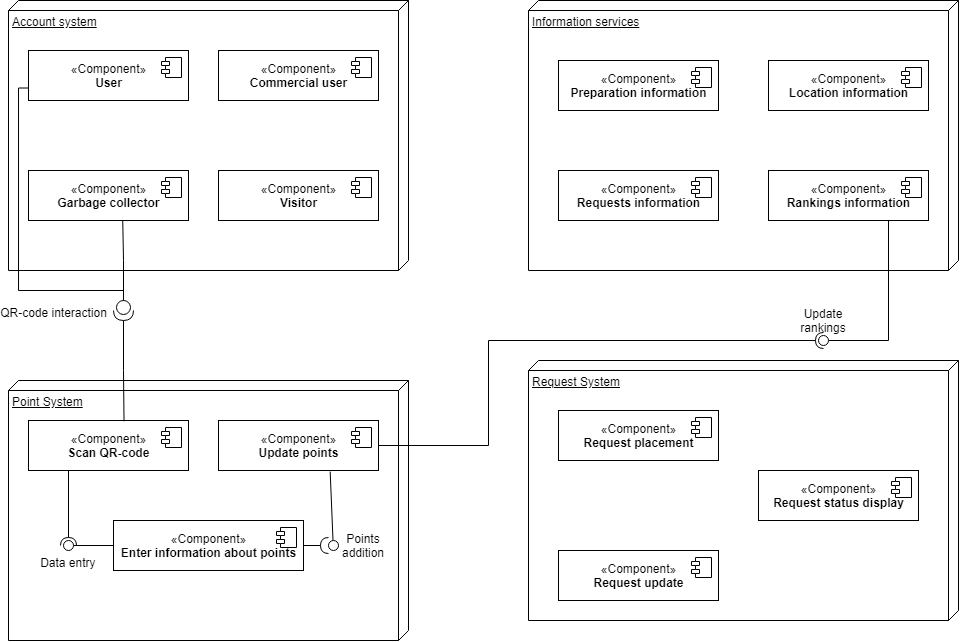

The diagram above was exported from draw.io. Its source (the exported page's mxGraphModel, read from the mxfile embedded in the PNG):
<mxGraphModel dx="981" dy="552" grid="1" gridSize="10" guides="1" tooltips="1" connect="1" arrows="1" fold="1" page="1" pageScale="1" pageWidth="1100" pageHeight="850" background="#ffffff" math="0" shadow="0">
  <root>
    <mxCell id="0" />
    <mxCell id="1" parent="0" />
    <mxCell id="tZJczpqcbRT4A8SNst9a-17" value="" style="group" vertex="1" connectable="0" parent="1">
      <mxGeometry x="600" y="440" width="430" height="260" as="geometry" />
    </mxCell>
    <mxCell id="tZJczpqcbRT4A8SNst9a-8" value="Request System" style="verticalAlign=top;align=left;spacingTop=8;spacingLeft=2;spacingRight=12;shape=cube;size=10;direction=south;fontStyle=4;html=1;" vertex="1" parent="tZJczpqcbRT4A8SNst9a-17">
      <mxGeometry width="430" height="260" as="geometry" />
    </mxCell>
    <mxCell id="tZJczpqcbRT4A8SNst9a-9" value="«Component»&lt;br&gt;&lt;b&gt;Request placement&lt;/b&gt;" style="html=1;dropTarget=0;" vertex="1" parent="tZJczpqcbRT4A8SNst9a-17">
      <mxGeometry x="30" y="50" width="160" height="50" as="geometry" />
    </mxCell>
    <mxCell id="tZJczpqcbRT4A8SNst9a-10" value="" style="shape=module;jettyWidth=8;jettyHeight=4;" vertex="1" parent="tZJczpqcbRT4A8SNst9a-9">
      <mxGeometry x="1" width="20" height="20" relative="1" as="geometry">
        <mxPoint x="-27" y="7" as="offset" />
      </mxGeometry>
    </mxCell>
    <mxCell id="tZJczpqcbRT4A8SNst9a-11" value="«Component»&lt;br&gt;&lt;b&gt;Request update&lt;/b&gt;" style="html=1;dropTarget=0;" vertex="1" parent="tZJczpqcbRT4A8SNst9a-17">
      <mxGeometry x="30" y="190" width="160" height="50" as="geometry" />
    </mxCell>
    <mxCell id="tZJczpqcbRT4A8SNst9a-12" value="" style="shape=module;jettyWidth=8;jettyHeight=4;" vertex="1" parent="tZJczpqcbRT4A8SNst9a-11">
      <mxGeometry x="1" width="20" height="20" relative="1" as="geometry">
        <mxPoint x="-27" y="7" as="offset" />
      </mxGeometry>
    </mxCell>
    <mxCell id="tZJczpqcbRT4A8SNst9a-13" value="«Component»&lt;br&gt;&lt;b&gt;Request status display&lt;/b&gt;" style="html=1;dropTarget=0;" vertex="1" parent="tZJczpqcbRT4A8SNst9a-17">
      <mxGeometry x="230" y="110" width="160" height="50" as="geometry" />
    </mxCell>
    <mxCell id="tZJczpqcbRT4A8SNst9a-14" value="" style="shape=module;jettyWidth=8;jettyHeight=4;" vertex="1" parent="tZJczpqcbRT4A8SNst9a-13">
      <mxGeometry x="1" width="20" height="20" relative="1" as="geometry">
        <mxPoint x="-27" y="7" as="offset" />
      </mxGeometry>
    </mxCell>
    <mxCell id="tZJczpqcbRT4A8SNst9a-24" value="" style="group" vertex="1" connectable="0" parent="1">
      <mxGeometry x="80" y="80" width="400" height="270" as="geometry" />
    </mxCell>
    <mxCell id="tZJczpqcbRT4A8SNst9a-5" value="Account system" style="verticalAlign=top;align=left;spacingTop=8;spacingLeft=2;spacingRight=12;shape=cube;size=10;direction=south;fontStyle=4;html=1;" vertex="1" parent="tZJczpqcbRT4A8SNst9a-24">
      <mxGeometry width="400" height="270" as="geometry" />
    </mxCell>
    <mxCell id="tZJczpqcbRT4A8SNst9a-15" value="«Component»&lt;br&gt;&lt;b&gt;User&lt;/b&gt;" style="html=1;dropTarget=0;" vertex="1" parent="tZJczpqcbRT4A8SNst9a-24">
      <mxGeometry x="20" y="50" width="160" height="50" as="geometry" />
    </mxCell>
    <mxCell id="tZJczpqcbRT4A8SNst9a-16" value="" style="shape=module;jettyWidth=8;jettyHeight=4;" vertex="1" parent="tZJczpqcbRT4A8SNst9a-15">
      <mxGeometry x="1" width="20" height="20" relative="1" as="geometry">
        <mxPoint x="-27" y="7" as="offset" />
      </mxGeometry>
    </mxCell>
    <mxCell id="tZJczpqcbRT4A8SNst9a-18" value="«Component»&lt;br&gt;&lt;b&gt;Visitor&lt;/b&gt;" style="html=1;dropTarget=0;" vertex="1" parent="tZJczpqcbRT4A8SNst9a-24">
      <mxGeometry x="210" y="170" width="160" height="50" as="geometry" />
    </mxCell>
    <mxCell id="tZJczpqcbRT4A8SNst9a-19" value="" style="shape=module;jettyWidth=8;jettyHeight=4;" vertex="1" parent="tZJczpqcbRT4A8SNst9a-18">
      <mxGeometry x="1" width="20" height="20" relative="1" as="geometry">
        <mxPoint x="-27" y="7" as="offset" />
      </mxGeometry>
    </mxCell>
    <mxCell id="tZJczpqcbRT4A8SNst9a-20" value="«Component»&lt;br&gt;&lt;b&gt;Garbage collector&lt;/b&gt;" style="html=1;dropTarget=0;" vertex="1" parent="tZJczpqcbRT4A8SNst9a-24">
      <mxGeometry x="20" y="170" width="160" height="50" as="geometry" />
    </mxCell>
    <mxCell id="tZJczpqcbRT4A8SNst9a-21" value="" style="shape=module;jettyWidth=8;jettyHeight=4;" vertex="1" parent="tZJczpqcbRT4A8SNst9a-20">
      <mxGeometry x="1" width="20" height="20" relative="1" as="geometry">
        <mxPoint x="-27" y="7" as="offset" />
      </mxGeometry>
    </mxCell>
    <mxCell id="tZJczpqcbRT4A8SNst9a-22" value="«Component»&lt;br&gt;&lt;b&gt;Commercial user&lt;/b&gt;" style="html=1;dropTarget=0;" vertex="1" parent="tZJczpqcbRT4A8SNst9a-24">
      <mxGeometry x="210" y="50" width="160" height="50" as="geometry" />
    </mxCell>
    <mxCell id="tZJczpqcbRT4A8SNst9a-23" value="" style="shape=module;jettyWidth=8;jettyHeight=4;" vertex="1" parent="tZJczpqcbRT4A8SNst9a-22">
      <mxGeometry x="1" width="20" height="20" relative="1" as="geometry">
        <mxPoint x="-27" y="7" as="offset" />
      </mxGeometry>
    </mxCell>
    <mxCell id="tZJczpqcbRT4A8SNst9a-33" value="" style="group" vertex="1" connectable="0" parent="1">
      <mxGeometry x="600" y="80" width="430" height="270" as="geometry" />
    </mxCell>
    <mxCell id="tZJczpqcbRT4A8SNst9a-6" value="Information services" style="verticalAlign=top;align=left;spacingTop=8;spacingLeft=2;spacingRight=12;shape=cube;size=10;direction=south;fontStyle=4;html=1;" vertex="1" parent="tZJczpqcbRT4A8SNst9a-33">
      <mxGeometry width="430" height="270" as="geometry" />
    </mxCell>
    <mxCell id="tZJczpqcbRT4A8SNst9a-25" value="«Component»&lt;br&gt;&lt;b&gt;Preparation information&lt;/b&gt;" style="html=1;dropTarget=0;" vertex="1" parent="tZJczpqcbRT4A8SNst9a-33">
      <mxGeometry x="30" y="60" width="160" height="50" as="geometry" />
    </mxCell>
    <mxCell id="tZJczpqcbRT4A8SNst9a-26" value="" style="shape=module;jettyWidth=8;jettyHeight=4;" vertex="1" parent="tZJczpqcbRT4A8SNst9a-25">
      <mxGeometry x="1" width="20" height="20" relative="1" as="geometry">
        <mxPoint x="-27" y="7" as="offset" />
      </mxGeometry>
    </mxCell>
    <mxCell id="tZJczpqcbRT4A8SNst9a-27" value="«Component»&lt;br&gt;&lt;b&gt;Rankings information&lt;/b&gt;" style="html=1;dropTarget=0;" vertex="1" parent="tZJczpqcbRT4A8SNst9a-33">
      <mxGeometry x="240" y="170" width="160" height="50" as="geometry" />
    </mxCell>
    <mxCell id="tZJczpqcbRT4A8SNst9a-28" value="" style="shape=module;jettyWidth=8;jettyHeight=4;" vertex="1" parent="tZJczpqcbRT4A8SNst9a-27">
      <mxGeometry x="1" width="20" height="20" relative="1" as="geometry">
        <mxPoint x="-27" y="7" as="offset" />
      </mxGeometry>
    </mxCell>
    <mxCell id="tZJczpqcbRT4A8SNst9a-29" value="«Component»&lt;br&gt;&lt;b&gt;Location information&lt;/b&gt;" style="html=1;dropTarget=0;" vertex="1" parent="tZJczpqcbRT4A8SNst9a-33">
      <mxGeometry x="240" y="60" width="160" height="50" as="geometry" />
    </mxCell>
    <mxCell id="tZJczpqcbRT4A8SNst9a-30" value="" style="shape=module;jettyWidth=8;jettyHeight=4;" vertex="1" parent="tZJczpqcbRT4A8SNst9a-29">
      <mxGeometry x="1" width="20" height="20" relative="1" as="geometry">
        <mxPoint x="-27" y="7" as="offset" />
      </mxGeometry>
    </mxCell>
    <mxCell id="tZJczpqcbRT4A8SNst9a-31" value="«Component»&lt;br&gt;&lt;b&gt;Requests information&lt;/b&gt;" style="html=1;dropTarget=0;" vertex="1" parent="tZJczpqcbRT4A8SNst9a-33">
      <mxGeometry x="30" y="170" width="160" height="50" as="geometry" />
    </mxCell>
    <mxCell id="tZJczpqcbRT4A8SNst9a-32" value="" style="shape=module;jettyWidth=8;jettyHeight=4;" vertex="1" parent="tZJczpqcbRT4A8SNst9a-31">
      <mxGeometry x="1" width="20" height="20" relative="1" as="geometry">
        <mxPoint x="-27" y="7" as="offset" />
      </mxGeometry>
    </mxCell>
    <mxCell id="tZJczpqcbRT4A8SNst9a-55" style="edgeStyle=orthogonalEdgeStyle;rounded=0;sketch=0;orthogonalLoop=1;jettySize=auto;html=1;exitX=0;exitY=0.5;exitDx=0;exitDy=0;exitPerimeter=0;entryX=0.589;entryY=0.994;entryDx=0;entryDy=0;entryPerimeter=0;endArrow=none;endFill=0;" edge="1" parent="1" source="tZJczpqcbRT4A8SNst9a-50" target="tZJczpqcbRT4A8SNst9a-20">
      <mxGeometry relative="1" as="geometry" />
    </mxCell>
    <mxCell id="tZJczpqcbRT4A8SNst9a-50" value="QR-code interaction" style="shape=providedRequiredInterface;html=1;verticalLabelPosition=bottom;rotation=90;horizontal=0;labelPosition=center;align=center;verticalAlign=bottom;spacing=0;spacingLeft=-90;spacingRight=90;" vertex="1" parent="1">
      <mxGeometry x="185" y="380" width="20" height="20" as="geometry" />
    </mxCell>
    <mxCell id="tZJczpqcbRT4A8SNst9a-56" style="edgeStyle=orthogonalEdgeStyle;rounded=0;sketch=0;orthogonalLoop=1;jettySize=auto;html=1;exitX=0;exitY=0.75;exitDx=0;exitDy=0;entryX=0;entryY=0.5;entryDx=0;entryDy=0;entryPerimeter=0;endArrow=none;endFill=0;" edge="1" parent="1" source="tZJczpqcbRT4A8SNst9a-15" target="tZJczpqcbRT4A8SNst9a-50">
      <mxGeometry relative="1" as="geometry">
        <Array as="points">
          <mxPoint x="90" y="168" />
          <mxPoint x="90" y="370" />
          <mxPoint x="195" y="370" />
        </Array>
      </mxGeometry>
    </mxCell>
    <mxCell id="tZJczpqcbRT4A8SNst9a-63" value="" style="group" vertex="1" connectable="0" parent="1">
      <mxGeometry x="80" y="460" width="400" height="260" as="geometry" />
    </mxCell>
    <mxCell id="tZJczpqcbRT4A8SNst9a-7" value="Point System" style="verticalAlign=top;align=left;spacingTop=8;spacingLeft=2;spacingRight=12;shape=cube;size=10;direction=south;fontStyle=4;html=1;" vertex="1" parent="tZJczpqcbRT4A8SNst9a-63">
      <mxGeometry width="400" height="260" as="geometry" />
    </mxCell>
    <mxCell id="tZJczpqcbRT4A8SNst9a-44" value="«Component»&lt;br&gt;&lt;b&gt;Scan QR-code&lt;/b&gt;" style="html=1;dropTarget=0;" vertex="1" parent="tZJczpqcbRT4A8SNst9a-63">
      <mxGeometry x="20" y="40" width="160" height="50" as="geometry" />
    </mxCell>
    <mxCell id="tZJczpqcbRT4A8SNst9a-45" value="" style="shape=module;jettyWidth=8;jettyHeight=4;" vertex="1" parent="tZJczpqcbRT4A8SNst9a-44">
      <mxGeometry x="1" width="20" height="20" relative="1" as="geometry">
        <mxPoint x="-27" y="7" as="offset" />
      </mxGeometry>
    </mxCell>
    <mxCell id="tZJczpqcbRT4A8SNst9a-46" value="«Component»&lt;br&gt;&lt;b&gt;Enter information about points&lt;/b&gt;" style="html=1;dropTarget=0;" vertex="1" parent="tZJczpqcbRT4A8SNst9a-63">
      <mxGeometry x="105" y="140" width="190" height="50" as="geometry" />
    </mxCell>
    <mxCell id="tZJczpqcbRT4A8SNst9a-47" value="" style="shape=module;jettyWidth=8;jettyHeight=4;" vertex="1" parent="tZJczpqcbRT4A8SNst9a-46">
      <mxGeometry x="1" width="20" height="20" relative="1" as="geometry">
        <mxPoint x="-27" y="7" as="offset" />
      </mxGeometry>
    </mxCell>
    <mxCell id="tZJczpqcbRT4A8SNst9a-48" value="«Component»&lt;br&gt;&lt;b&gt;Update points&lt;/b&gt;" style="html=1;dropTarget=0;" vertex="1" parent="tZJczpqcbRT4A8SNst9a-63">
      <mxGeometry x="210" y="40" width="160" height="50" as="geometry" />
    </mxCell>
    <mxCell id="tZJczpqcbRT4A8SNst9a-49" value="" style="shape=module;jettyWidth=8;jettyHeight=4;" vertex="1" parent="tZJczpqcbRT4A8SNst9a-48">
      <mxGeometry x="1" width="20" height="20" relative="1" as="geometry">
        <mxPoint x="-27" y="7" as="offset" />
      </mxGeometry>
    </mxCell>
    <mxCell id="tZJczpqcbRT4A8SNst9a-57" value="" style="rounded=0;orthogonalLoop=1;jettySize=auto;html=1;endArrow=none;endFill=0;exitX=0;exitY=0.5;exitDx=0;exitDy=0;" edge="1" target="tZJczpqcbRT4A8SNst9a-59" parent="tZJczpqcbRT4A8SNst9a-63" source="tZJczpqcbRT4A8SNst9a-46">
      <mxGeometry relative="1" as="geometry">
        <mxPoint x="40" y="90" as="sourcePoint" />
        <Array as="points" />
      </mxGeometry>
    </mxCell>
    <mxCell id="tZJczpqcbRT4A8SNst9a-58" value="" style="rounded=0;orthogonalLoop=1;jettySize=auto;html=1;endArrow=halfCircle;endFill=0;entryX=0.5;entryY=0.5;entryDx=0;entryDy=0;endSize=6;strokeWidth=1;exitX=0.25;exitY=1;exitDx=0;exitDy=0;" edge="1" target="tZJczpqcbRT4A8SNst9a-59" parent="tZJczpqcbRT4A8SNst9a-63" source="tZJczpqcbRT4A8SNst9a-44">
      <mxGeometry relative="1" as="geometry">
        <mxPoint x="80" y="165" as="sourcePoint" />
      </mxGeometry>
    </mxCell>
    <mxCell id="tZJczpqcbRT4A8SNst9a-59" value="Data entry&amp;nbsp;" style="ellipse;whiteSpace=wrap;html=1;fontFamily=Helvetica;fontSize=12;fontColor=#000000;align=center;strokeColor=#000000;fillColor=#ffffff;points=[];aspect=fixed;resizable=0;spacingTop=33;spacingLeft=-26;spacingBottom=0;spacingRight=-29;rotation=0;" vertex="1" parent="tZJczpqcbRT4A8SNst9a-63">
      <mxGeometry x="55" y="160" width="10" height="10" as="geometry" />
    </mxCell>
    <mxCell id="tZJczpqcbRT4A8SNst9a-60" value="" style="rounded=0;orthogonalLoop=1;jettySize=auto;html=1;endArrow=none;endFill=0;exitX=0.698;exitY=1.022;exitDx=0;exitDy=0;entryX=0.452;entryY=0.007;entryDx=0;entryDy=0;entryPerimeter=0;exitPerimeter=0;" edge="1" target="tZJczpqcbRT4A8SNst9a-62" parent="tZJczpqcbRT4A8SNst9a-63" source="tZJczpqcbRT4A8SNst9a-48">
      <mxGeometry relative="1" as="geometry">
        <mxPoint x="330" y="165" as="sourcePoint" />
      </mxGeometry>
    </mxCell>
    <mxCell id="tZJczpqcbRT4A8SNst9a-62" value="Points addition" style="ellipse;whiteSpace=wrap;html=1;fontFamily=Helvetica;fontSize=12;fontColor=#000000;align=center;strokeColor=#000000;fillColor=#ffffff;points=[];aspect=fixed;resizable=0;spacingRight=-60;" vertex="1" parent="tZJczpqcbRT4A8SNst9a-63">
      <mxGeometry x="320" y="160" width="10" height="10" as="geometry" />
    </mxCell>
    <mxCell id="tZJczpqcbRT4A8SNst9a-65" value="" style="rounded=0;orthogonalLoop=1;jettySize=auto;html=1;endArrow=halfCircle;endFill=0;endSize=6;strokeWidth=1;exitX=1;exitY=0.5;exitDx=0;exitDy=0;" edge="1" parent="tZJczpqcbRT4A8SNst9a-63" source="tZJczpqcbRT4A8SNst9a-46" target="tZJczpqcbRT4A8SNst9a-62">
      <mxGeometry relative="1" as="geometry">
        <mxPoint x="375" y="615" as="sourcePoint" />
        <mxPoint x="400" y="615" as="targetPoint" />
      </mxGeometry>
    </mxCell>
    <mxCell id="tZJczpqcbRT4A8SNst9a-54" style="edgeStyle=orthogonalEdgeStyle;rounded=0;sketch=0;orthogonalLoop=1;jettySize=auto;html=1;exitX=1;exitY=0.5;exitDx=0;exitDy=0;exitPerimeter=0;entryX=0.597;entryY=0.015;entryDx=0;entryDy=0;entryPerimeter=0;endArrow=none;endFill=0;" edge="1" parent="1" source="tZJczpqcbRT4A8SNst9a-50" target="tZJczpqcbRT4A8SNst9a-44">
      <mxGeometry relative="1" as="geometry" />
    </mxCell>
    <mxCell id="tZJczpqcbRT4A8SNst9a-66" value="" style="rounded=0;orthogonalLoop=1;jettySize=auto;html=1;endArrow=none;endFill=0;exitX=0.75;exitY=1;exitDx=0;exitDy=0;" edge="1" target="tZJczpqcbRT4A8SNst9a-68" parent="1" source="tZJczpqcbRT4A8SNst9a-27">
      <mxGeometry relative="1" as="geometry">
        <mxPoint x="740" y="415" as="sourcePoint" />
        <Array as="points">
          <mxPoint x="960" y="420" />
        </Array>
      </mxGeometry>
    </mxCell>
    <mxCell id="tZJczpqcbRT4A8SNst9a-67" value="" style="rounded=0;orthogonalLoop=1;jettySize=auto;html=1;endArrow=halfCircle;endFill=0;entryX=0.5;entryY=0.5;entryDx=0;entryDy=0;endSize=6;strokeWidth=1;exitX=1;exitY=0.5;exitDx=0;exitDy=0;" edge="1" target="tZJczpqcbRT4A8SNst9a-68" parent="1" source="tZJczpqcbRT4A8SNst9a-48">
      <mxGeometry relative="1" as="geometry">
        <mxPoint x="780" y="415" as="sourcePoint" />
        <Array as="points">
          <mxPoint x="560" y="525" />
          <mxPoint x="560" y="420" />
        </Array>
      </mxGeometry>
    </mxCell>
    <mxCell id="tZJczpqcbRT4A8SNst9a-68" value="Update rankings" style="ellipse;whiteSpace=wrap;html=1;fontFamily=Helvetica;fontSize=12;fontColor=#000000;align=center;strokeColor=#000000;fillColor=#ffffff;points=[];aspect=fixed;resizable=0;spacingBottom=40;" vertex="1" parent="1">
      <mxGeometry x="890" y="415" width="10" height="10" as="geometry" />
    </mxCell>
  </root>
</mxGraphModel>